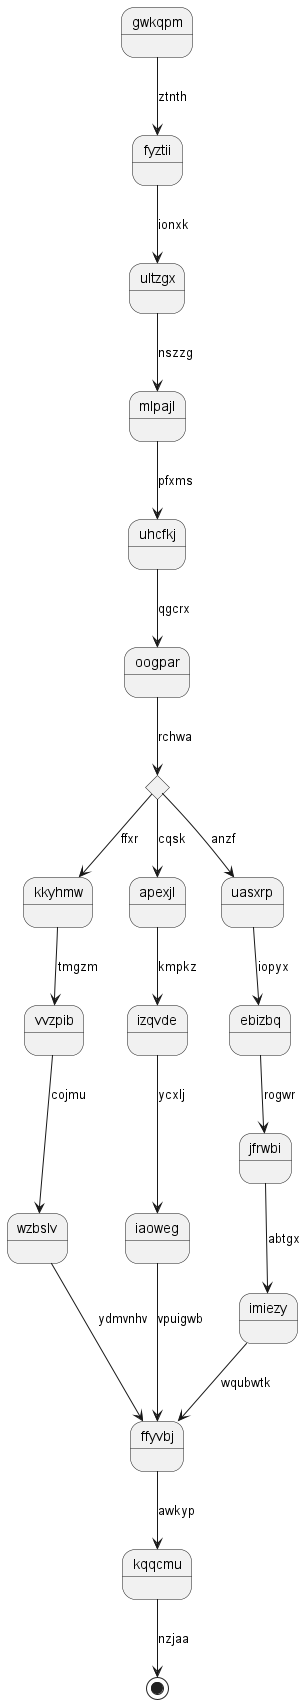

The diagram above was rendered by PlantUML. Its source (embedded in the PNG):
@startuml
state gwkqpm
gwkqpm --> fyztii : ztnth
fyztii --> ultzgx : ionxk
ultzgx --> mlpajl : nszzg
mlpajl --> uhcfkj : pfxms
uhcfkj --> oogpar : qgcrx
state vctfml <<choice>>
oogpar --> vctfml : rchwa
vctfml --> kkyhmw : ffxr
kkyhmw --> vvzpib : tmgzm
vvzpib --> wzbslv : cojmu
wzbslv --> ffyvbj : ydmvnhv
vctfml --> apexjl : cqsk
apexjl --> izqvde : kmpkz
izqvde --> iaoweg : ycxlj
iaoweg --> ffyvbj : vpuigwb
vctfml --> uasxrp : anzf
uasxrp --> ebizbq : iopyx
ebizbq --> jfrwbi : rogwr
jfrwbi --> imiezy : abtgx
imiezy --> ffyvbj : wqubwtk
ffyvbj --> kqqcmu : awkyp
kqqcmu --> [*] : nzjaa
@enduml